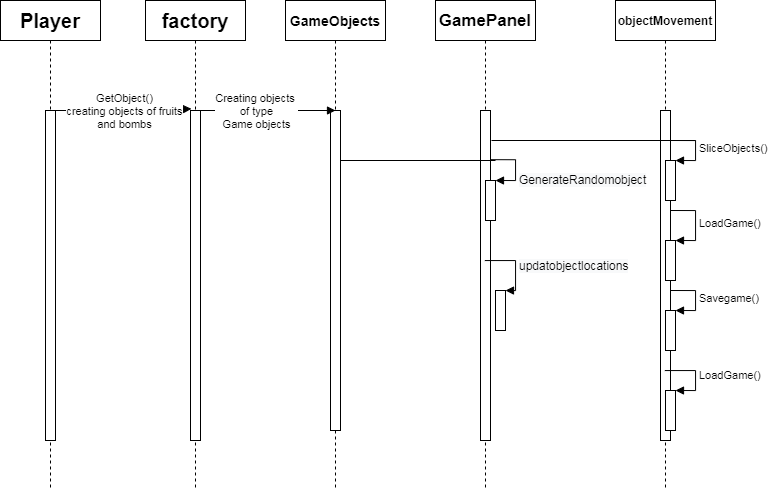

The diagram above was exported from draw.io. Its source (the exported page's mxGraphModel, read from the mxfile embedded in the PNG):
<mxGraphModel dx="1021" dy="529" grid="1" gridSize="10" guides="1" tooltips="1" connect="1" arrows="1" fold="1" page="1" pageScale="1" pageWidth="850" pageHeight="1100" math="0" shadow="0">
  <root>
    <mxCell id="0" />
    <mxCell id="1" parent="0" />
    <mxCell id="Ue6T815EkTnzbE6ZqhUr-1" value="&lt;b&gt;&lt;font style=&quot;font-size: 20px&quot;&gt;Player&lt;/font&gt;&lt;/b&gt;" style="shape=umlLifeline;perimeter=lifelinePerimeter;whiteSpace=wrap;html=1;container=1;collapsible=0;recursiveResize=0;outlineConnect=0;" vertex="1" parent="1">
      <mxGeometry x="15" y="80" width="100" height="490" as="geometry" />
    </mxCell>
    <mxCell id="Ue6T815EkTnzbE6ZqhUr-2" value="&lt;b&gt;&lt;font style=&quot;font-size: 20px&quot;&gt;factory&lt;/font&gt;&lt;/b&gt;" style="shape=umlLifeline;perimeter=lifelinePerimeter;whiteSpace=wrap;html=1;container=1;collapsible=0;recursiveResize=0;outlineConnect=0;" vertex="1" parent="1">
      <mxGeometry x="160" y="80" width="100" height="490" as="geometry" />
    </mxCell>
    <mxCell id="Ue6T815EkTnzbE6ZqhUr-42" value="" style="html=1;points=[];perimeter=orthogonalPerimeter;" vertex="1" parent="Ue6T815EkTnzbE6ZqhUr-2">
      <mxGeometry x="45" y="110" width="10" height="330" as="geometry" />
    </mxCell>
    <mxCell id="Ue6T815EkTnzbE6ZqhUr-16" value="" style="endArrow=block;endFill=1;endSize=6;html=1;entryX=0.1;entryY=-0.005;entryDx=0;entryDy=0;entryPerimeter=0;" edge="1" parent="1" source="Ue6T815EkTnzbE6ZqhUr-41" target="Ue6T815EkTnzbE6ZqhUr-42">
      <mxGeometry width="100" relative="1" as="geometry">
        <mxPoint x="90" y="170" as="sourcePoint" />
        <mxPoint x="210" y="190" as="targetPoint" />
        <Array as="points">
          <mxPoint x="160" y="190" />
        </Array>
      </mxGeometry>
    </mxCell>
    <mxCell id="Ue6T815EkTnzbE6ZqhUr-39" value="GetObject()&lt;br&gt;creating objects of fruits&lt;br&gt;and bombs" style="edgeLabel;html=1;align=center;verticalAlign=middle;resizable=0;points=[];" vertex="1" connectable="0" parent="Ue6T815EkTnzbE6ZqhUr-16">
      <mxGeometry x="0.2288" y="2" relative="1" as="geometry">
        <mxPoint x="-14.969999999999999" y="2.239999999999995" as="offset" />
      </mxGeometry>
    </mxCell>
    <mxCell id="Ue6T815EkTnzbE6ZqhUr-40" value="&lt;b&gt;&lt;font style=&quot;font-size: 17px&quot;&gt;GamePanel&lt;/font&gt;&lt;/b&gt;" style="shape=umlLifeline;perimeter=lifelinePerimeter;whiteSpace=wrap;html=1;container=1;collapsible=0;recursiveResize=0;outlineConnect=0;" vertex="1" parent="1">
      <mxGeometry x="450" y="80" width="100" height="490" as="geometry" />
    </mxCell>
    <mxCell id="Ue6T815EkTnzbE6ZqhUr-47" value="" style="html=1;points=[];perimeter=orthogonalPerimeter;" vertex="1" parent="Ue6T815EkTnzbE6ZqhUr-40">
      <mxGeometry x="45" y="110" width="10" height="330" as="geometry" />
    </mxCell>
    <mxCell id="Ue6T815EkTnzbE6ZqhUr-41" value="" style="html=1;points=[];perimeter=orthogonalPerimeter;" vertex="1" parent="1">
      <mxGeometry x="60" y="190" width="10" height="330" as="geometry" />
    </mxCell>
    <mxCell id="Ue6T815EkTnzbE6ZqhUr-54" value="&lt;font style=&quot;font-size: 12px&quot;&gt;&lt;b&gt;objectMovement&lt;/b&gt;&lt;/font&gt;" style="shape=umlLifeline;perimeter=lifelinePerimeter;whiteSpace=wrap;html=1;container=1;collapsible=0;recursiveResize=0;outlineConnect=0;" vertex="1" parent="1">
      <mxGeometry x="630" y="80" width="100" height="490" as="geometry" />
    </mxCell>
    <mxCell id="Ue6T815EkTnzbE6ZqhUr-55" value="" style="html=1;points=[];perimeter=orthogonalPerimeter;" vertex="1" parent="Ue6T815EkTnzbE6ZqhUr-54">
      <mxGeometry x="45" y="110" width="10" height="330" as="geometry" />
    </mxCell>
    <mxCell id="Ue6T815EkTnzbE6ZqhUr-132" value="" style="html=1;points=[];perimeter=orthogonalPerimeter;" vertex="1" parent="Ue6T815EkTnzbE6ZqhUr-54">
      <mxGeometry x="50" y="160" width="10" height="40" as="geometry" />
    </mxCell>
    <mxCell id="Ue6T815EkTnzbE6ZqhUr-133" value="SliceObjects()" style="edgeStyle=orthogonalEdgeStyle;html=1;align=left;spacingLeft=2;endArrow=block;rounded=0;entryX=1;entryY=0;" edge="1" target="Ue6T815EkTnzbE6ZqhUr-132" parent="Ue6T815EkTnzbE6ZqhUr-54">
      <mxGeometry relative="1" as="geometry">
        <mxPoint x="55" y="140" as="sourcePoint" />
        <Array as="points">
          <mxPoint x="80" y="140" />
        </Array>
      </mxGeometry>
    </mxCell>
    <mxCell id="Ue6T815EkTnzbE6ZqhUr-140" value="" style="html=1;points=[];perimeter=orthogonalPerimeter;" vertex="1" parent="Ue6T815EkTnzbE6ZqhUr-54">
      <mxGeometry x="50" y="310" width="10" height="40" as="geometry" />
    </mxCell>
    <mxCell id="Ue6T815EkTnzbE6ZqhUr-141" value="Savegame()" style="edgeStyle=orthogonalEdgeStyle;html=1;align=left;spacingLeft=2;endArrow=block;rounded=0;entryX=1;entryY=0;" edge="1" target="Ue6T815EkTnzbE6ZqhUr-140" parent="Ue6T815EkTnzbE6ZqhUr-54">
      <mxGeometry relative="1" as="geometry">
        <mxPoint x="55" y="290" as="sourcePoint" />
        <Array as="points">
          <mxPoint x="80" y="290" />
        </Array>
      </mxGeometry>
    </mxCell>
    <mxCell id="Ue6T815EkTnzbE6ZqhUr-99" value="&lt;b&gt;&lt;font style=&quot;font-size: 14px&quot;&gt;GameObjects&lt;/font&gt;&lt;/b&gt;" style="shape=umlLifeline;perimeter=lifelinePerimeter;whiteSpace=wrap;html=1;container=1;collapsible=0;recursiveResize=0;outlineConnect=0;" vertex="1" parent="1">
      <mxGeometry x="300" y="80" width="100" height="490" as="geometry" />
    </mxCell>
    <mxCell id="Ue6T815EkTnzbE6ZqhUr-100" value="" style="html=1;points=[];perimeter=orthogonalPerimeter;" vertex="1" parent="Ue6T815EkTnzbE6ZqhUr-99">
      <mxGeometry x="45" y="110" width="10" height="320" as="geometry" />
    </mxCell>
    <mxCell id="Ue6T815EkTnzbE6ZqhUr-101" value="" style="html=1;points=[];perimeter=orthogonalPerimeter;" vertex="1" parent="1">
      <mxGeometry x="500" y="260" width="10" height="40" as="geometry" />
    </mxCell>
    <mxCell id="Ue6T815EkTnzbE6ZqhUr-102" value="&lt;span style=&quot;font-size: 12px ; text-align: center ; background-color: rgb(248 , 249 , 250)&quot;&gt;GenerateRandomobject&lt;/span&gt;" style="edgeStyle=orthogonalEdgeStyle;html=1;align=left;spacingLeft=2;endArrow=block;rounded=0;entryX=1;entryY=0;exitX=0.988;exitY=0.149;exitDx=0;exitDy=0;exitPerimeter=0;" edge="1" target="Ue6T815EkTnzbE6ZqhUr-101" parent="1" source="Ue6T815EkTnzbE6ZqhUr-47">
      <mxGeometry x="0.3606" relative="1" as="geometry">
        <mxPoint x="565" y="240" as="sourcePoint" />
        <Array as="points">
          <mxPoint x="530" y="239" />
          <mxPoint x="530" y="260" />
        </Array>
        <mxPoint as="offset" />
      </mxGeometry>
    </mxCell>
    <mxCell id="Ue6T815EkTnzbE6ZqhUr-104" value="" style="endArrow=block;endFill=1;endSize=6;html=1;" edge="1" parent="1" source="Ue6T815EkTnzbE6ZqhUr-2">
      <mxGeometry width="100" relative="1" as="geometry">
        <mxPoint x="290" y="190" as="sourcePoint" />
        <mxPoint x="350" y="190" as="targetPoint" />
      </mxGeometry>
    </mxCell>
    <mxCell id="Ue6T815EkTnzbE6ZqhUr-105" value="Creating objects &lt;br&gt;of type&lt;br&gt;Game objects" style="edgeLabel;html=1;align=center;verticalAlign=middle;resizable=0;points=[];" vertex="1" connectable="0" parent="Ue6T815EkTnzbE6ZqhUr-104">
      <mxGeometry x="0.2171" y="-1" relative="1" as="geometry">
        <mxPoint x="-25.209999999999994" y="-1" as="offset" />
      </mxGeometry>
    </mxCell>
    <mxCell id="Ue6T815EkTnzbE6ZqhUr-120" value="" style="html=1;points=[];perimeter=orthogonalPerimeter;" vertex="1" parent="1">
      <mxGeometry x="510" y="370" width="10" height="40" as="geometry" />
    </mxCell>
    <mxCell id="Ue6T815EkTnzbE6ZqhUr-121" value="&lt;span style=&quot;font-size: 12px ; text-align: center ; background-color: rgb(248 , 249 , 250)&quot;&gt;updatobjectlocations&lt;/span&gt;" style="edgeStyle=orthogonalEdgeStyle;html=1;align=left;spacingLeft=2;endArrow=block;rounded=0;entryX=1;entryY=0;" edge="1" target="Ue6T815EkTnzbE6ZqhUr-120" parent="1" source="Ue6T815EkTnzbE6ZqhUr-40">
      <mxGeometry relative="1" as="geometry">
        <mxPoint x="565" y="310" as="sourcePoint" />
        <Array as="points">
          <mxPoint x="530" y="340" />
          <mxPoint x="530" y="370" />
        </Array>
      </mxGeometry>
    </mxCell>
    <mxCell id="Ue6T815EkTnzbE6ZqhUr-129" value="" style="endArrow=none;html=1;" edge="1" parent="1" source="Ue6T815EkTnzbE6ZqhUr-100">
      <mxGeometry width="50" height="50" relative="1" as="geometry">
        <mxPoint x="400" y="240" as="sourcePoint" />
        <mxPoint x="510" y="240" as="targetPoint" />
      </mxGeometry>
    </mxCell>
    <mxCell id="Ue6T815EkTnzbE6ZqhUr-131" value="" style="endArrow=none;html=1;" edge="1" parent="1">
      <mxGeometry width="50" height="50" relative="1" as="geometry">
        <mxPoint x="506" y="220" as="sourcePoint" />
        <mxPoint x="710" y="220" as="targetPoint" />
      </mxGeometry>
    </mxCell>
    <mxCell id="Ue6T815EkTnzbE6ZqhUr-134" value="" style="html=1;points=[];perimeter=orthogonalPerimeter;" vertex="1" parent="1">
      <mxGeometry x="680" y="320" width="10" height="40" as="geometry" />
    </mxCell>
    <mxCell id="Ue6T815EkTnzbE6ZqhUr-135" value="LoadGame()" style="edgeStyle=orthogonalEdgeStyle;html=1;align=left;spacingLeft=2;endArrow=block;rounded=0;entryX=1;entryY=0;" edge="1" target="Ue6T815EkTnzbE6ZqhUr-134" parent="1">
      <mxGeometry relative="1" as="geometry">
        <mxPoint x="685" y="290" as="sourcePoint" />
        <Array as="points">
          <mxPoint x="710" y="290" />
          <mxPoint x="710" y="320" />
        </Array>
      </mxGeometry>
    </mxCell>
    <mxCell id="Ue6T815EkTnzbE6ZqhUr-142" value="" style="html=1;points=[];perimeter=orthogonalPerimeter;" vertex="1" parent="1">
      <mxGeometry x="680" y="470" width="10" height="40" as="geometry" />
    </mxCell>
    <mxCell id="Ue6T815EkTnzbE6ZqhUr-143" value="LoadGame()" style="edgeStyle=orthogonalEdgeStyle;html=1;align=left;spacingLeft=2;endArrow=block;rounded=0;entryX=1;entryY=0;" edge="1" target="Ue6T815EkTnzbE6ZqhUr-142" parent="1" source="Ue6T815EkTnzbE6ZqhUr-54">
      <mxGeometry relative="1" as="geometry">
        <mxPoint x="785" y="450" as="sourcePoint" />
        <Array as="points">
          <mxPoint x="710" y="450" />
          <mxPoint x="710" y="470" />
        </Array>
      </mxGeometry>
    </mxCell>
  </root>
</mxGraphModel>